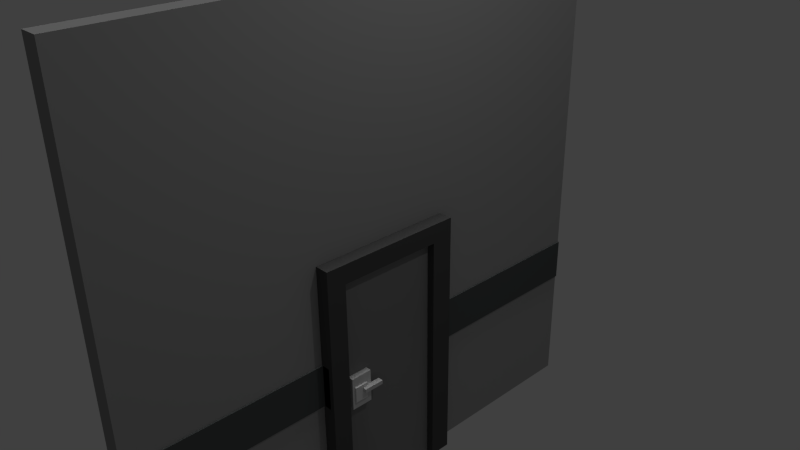 # Source: Wall_2.blend  (saved by Blender 2.76.0; exported with 4.5.12 LTS)
import bpy
from mathutils import Matrix  # noqa: F401  (used for matrix-valued properties, if any)

bpy.ops.wm.read_factory_settings(use_empty=True)
scene = bpy.context.scene
scene.name = 'Scene'

# ---- collections
col_collection_1 = bpy.data.collections.new('Collection 1'); scene.collection.children.link(col_collection_1)

# ---- materials (node trees are filled in below, after node groups)
mat_material_001 = bpy.data.materials.new('Material.001')
mat_material_001.alpha_threshold = 0.0
mat_material_001.use_transparent_shadow = False
mat_material_001.roughness = 0.5
mat_material_001.specular_intensity = 1.0
mat_material = bpy.data.materials.new('Material')
mat_material.alpha_threshold = 0.0
mat_material.use_transparent_shadow = False
mat_material.diffuse_color = (0.6267, 0.6267, 0.6267, 1.0)
mat_material.roughness = 0.5
mat_material.specular_intensity = 1.0
mat_material_002 = bpy.data.materials.new('Material.002')
mat_material_002.alpha_threshold = 0.0
mat_material_002.use_transparent_shadow = False
mat_material_002.diffuse_color = (0.7106, 0.7106, 0.7106, 1.0)
mat_material_002.roughness = 0.5
mat_material_002.specular_intensity = 1.0
mat_steel_door = bpy.data.materials.new('Steel Door')
mat_steel_door.alpha_threshold = 0.0
mat_steel_door.use_transparent_shadow = False
mat_steel_door.diffuse_color = (0.2529, 0.2529, 0.2529, 1.0)
mat_steel_door.roughness = 0.5
mat_steel_door.specular_intensity = 1.0
mat_steel_door.line_color = (0.0, 0.0, 0.0, 1.0)
mat_door_frame = bpy.data.materials.new('Door Frame')
mat_door_frame.alpha_threshold = 0.0
mat_door_frame.use_transparent_shadow = False
mat_door_frame.diffuse_color = (0.08353, 0.08353, 0.08353, 1.0)
mat_door_frame.roughness = 0.5
mat_door_frame.specular_intensity = 1.0
mat_conc_wall = bpy.data.materials.new('Conc Wall')
mat_conc_wall.alpha_threshold = 0.0
mat_conc_wall.use_transparent_shadow = False
mat_conc_wall.diffuse_color = (0.3672, 0.3672, 0.3672, 1.0)
mat_conc_wall.roughness = 0.5
mat_conc_wall.specular_intensity = 0.2614
mat_material_003 = bpy.data.materials.new('Material.003')
mat_material_003.alpha_threshold = 0.0
mat_material_003.use_transparent_shadow = False
mat_material_003.diffuse_color = (0.09788, 0.1065, 0.1065, 1.0)
mat_material_003.roughness = 0.5
mat_material_003.specular_intensity = 0.0

# ---- material node trees

# ---- world
world_world = bpy.data.worlds.new('World'); scene.world = world_world
world_world.color = (0.05088, 0.05088, 0.05088)
world_world.use_sun_shadow = False
world_world.sun_shadow_jitter_overblur = 0.0
world_world.cycles.sampling_method = 'MANUAL'
world_world.cycles.sample_map_resolution = 256

# ---- cameras
cam_camera = bpy.data.cameras.new('Camera')
cam_camera.clip_end = 100.0
cam_camera.lens = 35.0
cam_camera.sensor_width = 32.0
cam_camera.sensor_height = 18.0
cam_camera.ortho_scale = 7.314
cam_camera.dof.focus_distance = 0.0
cam_camera.dof.aperture_fstop = 128.0

# ---- lights
light_sun = bpy.data.lights.new('Sun', 'SUN')
light_sun.transmission_factor = 0.0
light_sun.angle = 0.1993
light_sun.energy = 1.0
light_sun.shadow_buffer_clip_start = 0.5
light_sun.shadow_soft_size = 0.1
light_sun.shadow_cascade_max_distance = 1000.0
light_sun.cycles.use_multiple_importance_sampling = False
light_lamp = bpy.data.lights.new('Lamp', 'POINT')
light_lamp.transmission_factor = 0.0
light_lamp.cutoff_distance = 30.0
light_lamp.energy = 100.0
light_lamp.shadow_buffer_clip_start = 1.001
light_lamp.shadow_soft_size = 0.1
light_lamp.shadow_maximum_resolution = 0.006
light_lamp.use_absolute_resolution = True
light_lamp.cycles.use_multiple_importance_sampling = False

# ---- meshes
me_cube_003 = bpy.data.meshes.new('Cube.003')
me_cube_003.from_pydata([(-1.0, -1.0, -1.0), (-1.0, -1.0, 1.0), (-1.0, 1.0, -1.0), (-1.0, 1.0, 1.0), (1.0, -1.0, -1.0), (1.0, -1.0, 1.0), (1.0, 1.0, -1.0), (1.0, 1.0, 1.0)], [], [(1, 3, 2, 0), (3, 7, 6, 2), (7, 5, 4, 6), (5, 1, 0, 4), (0, 2, 6, 4), (5, 7, 3, 1)])
me_cube_003.materials.append(mat_material_001)
me_cube_003.use_remesh_preserve_volume = False
me_cube_003.use_remesh_preserve_attributes = False
me_cube_003.use_mirror_vertex_groups = False
me_cube_003.update()
me_cube_002 = bpy.data.meshes.new('Cube.002')
me_cube_002.from_pydata([(-1.0, -1.0, -1.0), (-1.0, -1.0, 1.0), (-1.0, 1.0, -1.0), (-1.0, 1.0, 1.0), (1.0, -1.0, -1.0), (1.0, -1.0, 1.0), (1.0, 1.0, -1.0), (1.0, 1.0, 1.0)], [], [(1, 3, 2, 0), (3, 7, 6, 2), (7, 5, 4, 6), (5, 1, 0, 4), (0, 2, 6, 4), (5, 7, 3, 1)])
me_cube_002.materials.append(mat_material)
me_cube_002.use_remesh_preserve_volume = False
me_cube_002.use_remesh_preserve_attributes = False
me_cube_002.use_mirror_vertex_groups = False
me_cube_002.update()
me_cube_001 = bpy.data.meshes.new('Cube.001')
me_cube_001.from_pydata([(-1.0, -1.0, -1.0), (-1.0, -1.0, 1.0), (-1.0, 1.0, -1.0), (-1.0, 1.0, 1.0), (1.0, -1.0, -1.0), (1.0, -1.0, 1.0), (1.0, 1.0, -1.0), (1.0, 1.0, 1.0)], [], [(1, 3, 2, 0), (3, 7, 6, 2), (7, 5, 4, 6), (5, 1, 0, 4), (0, 2, 6, 4), (5, 7, 3, 1)])
me_cube_001.materials.append(mat_material_002)
me_cube_001.use_remesh_preserve_volume = False
me_cube_001.use_remesh_preserve_attributes = False
me_cube_001.use_mirror_vertex_groups = False
me_cube_001.update()
me_cube = bpy.data.meshes.new('Cube')
me_cube.from_pydata([(1.0, 1.0, -1.0), (1.0, -1.0, -1.0), (-1.0, -1.0, -1.0), (-1.0, 1.0, -1.0), (1.0, 1.0, 1.0), (1.0, -1.0, 1.0), (-1.0, -1.0, 1.0), (-1.0, 1.0, 1.0), (1.0, 1.0, -0.5), (1.0, 1.0, 0.0), (1.0, 1.0, 0.5), (1.0, -1.0, -0.5), (1.0, -1.0, 0.0), (1.0, -1.0, 0.5), (-1.0, -1.0, -0.5), (-1.0, -1.0, 0.0), (-1.0, -1.0, 0.5), (-1.0, 1.0, -0.5), (-1.0, 1.0, 0.0), (-1.0, 1.0, 0.5), (1.0, 0.6, -1.0), (1.0, 0.2, -1.0), (1.0, -0.2, -1.0), (1.0, -0.6, -1.0), (-1.0, -0.6, -1.0), (-1.0, -0.2, -1.0), (-1.0, 0.2, -1.0), (-1.0, 0.6, -1.0), (1.0, 0.6, 1.0), (1.0, 0.2, 1.0), (1.0, -0.2, 1.0), (1.0, -0.6, 1.0), (-1.0, -0.6, 1.0), (-1.0, -0.2, 1.0), (-1.0, 0.2, 1.0), (-1.0, 0.6, 1.0), (-1.0, -0.6, -0.5), (-1.0, -0.2, -0.5), (-1.0, 0.2, -0.5), (-1.0, 0.6, -0.5), (-1.0, -0.6, 0.0), (-1.0, -0.2, 0.0), (-1.0, 0.2, 0.0), (-1.0, 0.6, 0.0), (-1.0, -0.6, 0.5), (-1.0, -0.2, 0.5), (-1.0, 0.2, 0.5), (-1.0, 0.6, 0.5), (1.0, 0.6, -0.5), (1.0, 0.2, -0.5), (1.0, -0.2, -0.5), (1.0, -0.6, -0.5), (1.0, 0.6, 0.0), (1.0, 0.2, 0.0), (1.0, -0.2, 0.0), (1.0, -0.6, 0.0), (1.0, 0.6, 0.5), (1.0, 0.2, 0.5), (1.0, -0.2, 0.5), (1.0, -0.6, 0.5), (1.678, 0.2, -1.0), (1.678, -0.2, -1.0), (1.678, 0.2, -0.5), (1.678, -0.2, -0.5), (1.678, 0.2, 3.903e-18), (1.678, -0.2, 3.903e-18), (1.0, 1.0, 0.07639), (1.0, -1.0, 0.07639), (-1.0, -1.0, 0.07639), (-1.0, 1.0, 0.07639), (1.0, 0.6, 0.07639), (1.0, 0.2, 0.07639), (1.0, -0.2, 0.07639), (1.0, -0.6, 0.07639), (-1.0, -0.6, 0.07639), (-1.0, -0.2, 0.07639), (-1.0, 0.2, 0.07639), (-1.0, 0.6, 0.07639), (1.0, -0.2733, -1.0), (-1.0, -0.2733, -1.0), (1.0, -0.2733, 1.0), (-1.0, -0.2733, 1.0), (-1.0, -0.2733, -0.5), (-1.0, -0.2733, 0.0), (-1.0, -0.2733, 0.5), (1.0, -0.2733, -0.5), (1.0, -0.2733, 0.0), (1.0, -0.2733, 0.5), (-1.0, -0.2733, 0.07639), (1.0, -0.2733, 0.07639), (1.0, 0.2839, -1.0), (-1.0, 0.2839, -1.0), (1.0, 0.2839, 1.0), (-1.0, 0.2839, 1.0), (-1.0, 0.2839, -0.5), (-1.0, 0.2839, 0.0), (-1.0, 0.2839, 0.5), (1.0, 0.2839, -0.5), (1.0, 0.2839, 0.0), (1.0, 0.2839, 0.5), (-1.0, 0.2839, 0.07639), (1.0, 0.2839, 0.07639), (2.498, 0.2839, -1.0), (2.498, 0.2, -1.0), (2.498, 0.2839, -0.5), (2.498, 0.2, -0.5), (2.498, 0.2839, 7.806e-18), (2.498, 0.2, 7.806e-18), (2.498, -0.2, 7.806e-18), (2.498, 0.2, 0.07639), (2.498, -0.2, 0.07639), (2.498, -0.2, -0.5), (2.498, -0.2, -1.0), (2.498, 0.2839, 0.07639), (2.498, -0.2733, -1.0), (2.498, -0.2733, -0.5), (2.498, -0.2733, 7.806e-18), (2.498, -0.2733, 0.07639), (1.0, 1.0, -0.3237), (1.0, -1.0, -0.3237), (-1.0, -1.0, -0.3237), (-1.0, 1.0, -0.3237), (1.0, 0.6, -0.3237), (1.0, 0.2, -0.3237), (1.0, -0.2, -0.3237), (1.0, -0.6, -0.3237), (-1.0, -0.6, -0.3237), (-1.0, -0.2, -0.3237), (-1.0, 0.2, -0.3237), (-1.0, 0.6, -0.3237), (1.678, 0.2, -0.3237), (1.678, -0.2, -0.3237), (-1.0, -0.2733, -0.3237), (1.0, -0.2733, -0.3237), (-1.0, 0.2839, -0.3237), (1.0, 0.2839, -0.3237), (2.498, 0.2, -0.3237), (2.498, -0.2, -0.3237), (2.498, -0.2733, -0.3237), (2.498, 0.2839, -0.3237), (1.999, -1.0, -0.5), (1.999, 1.0, -0.5), (1.999, -0.2733, -0.5), (1.999, -0.2733, -0.3237), (1.999, 0.2839, -0.5), (1.999, 0.2839, -0.3237), (1.999, 1.0, -0.3237), (1.999, -1.0, -0.3237), (-0.01053, -0.6, -0.5), (-0.01053, -1.0, -0.5), (-0.01053, 1.0, -0.5), (-0.01053, 0.6, -0.5), (-0.01053, -0.2733, -0.5), (1.149, -1.0, -0.3237), (-0.01053, -1.0, -0.3237), (1.149, -1.0, -0.5), (-0.01053, 0.2839, -0.5), (-0.01053, 0.6, -0.3237), (-0.01053, 0.2839, -0.3237), (-0.01053, -0.2733, -0.3237), (-0.01053, -0.6, -0.3237), (-0.01053, 1.0, -0.3237), (1.149, -0.6, -0.5), (1.149, 1.0, -0.5), (1.149, 0.6, -0.5), (1.149, -0.2733, -0.5), (1.149, 0.6, -0.3237), (1.149, -0.6, -0.3237), (1.149, -0.2733, -0.3237), (1.149, 0.2839, -0.5), (1.149, 0.2839, -0.3237), (1.149, 1.0, -0.3237)], [(153, 147), (140, 155)], [(23, 1, 2, 24), (31, 32, 6, 5), (59, 31, 5, 13), (13, 5, 6, 16), (47, 35, 7, 19), (8, 0, 3, 17), (4, 10, 19, 7), (66, 9, 18, 69), (118, 8, 17, 121), (27, 39, 17, 3), (129, 43, 18, 121), (77, 47, 19, 69), (1, 11, 14, 2), (119, 12, 15, 120), (67, 13, 16, 68), (23, 51, 11, 1), (125, 55, 12, 119), (73, 59, 13, 67), (66, 10, 56, 70), (101, 99, 57, 71), (71, 57, 58, 72), (89, 87, 59, 73), (118, 9, 52, 122), (22, 50, 111, 112), (124, 50, 63, 131), (133, 86, 55, 125), (0, 8, 48, 20), (90, 97, 104, 102), (22, 21, 60, 61), (78, 85, 51, 23), (68, 16, 44, 74), (88, 84, 45, 75), (75, 45, 46, 76), (100, 96, 47, 77), (120, 15, 40, 126), (132, 83, 41, 127), (127, 41, 42, 128), (134, 95, 43, 129), (2, 14, 36, 24), (79, 82, 37, 25), (25, 37, 38, 26), (91, 94, 39, 27), (16, 6, 32, 44), (84, 81, 33, 45), (45, 33, 34, 46), (96, 93, 35, 47), (10, 4, 28, 56), (99, 92, 29, 57), (57, 29, 30, 58), (87, 80, 31, 59), (4, 7, 35, 28), (92, 93, 34, 29), (29, 34, 33, 30), (80, 81, 32, 31), (0, 20, 27, 3), (90, 21, 26, 91), (21, 22, 25, 26), (78, 23, 24, 79), (130, 64, 65, 131), (60, 62, 63, 61), (21, 49, 62, 60), (53, 54, 65, 64), (123, 53, 64, 130), (50, 22, 61, 63), (95, 100, 77, 43), (41, 75, 76, 42), (83, 88, 75, 41), (15, 68, 74, 40), (86, 89, 73, 55), (71, 72, 110, 109), (78, 22, 112, 114), (9, 66, 70, 52), (55, 73, 67, 12), (12, 67, 68, 15), (43, 77, 69, 18), (10, 66, 69, 19), (133, 85, 115, 138), (40, 74, 88, 83), (22, 78, 79, 25), (30, 33, 81, 80), (58, 30, 80, 87), (44, 32, 81, 84), (24, 36, 82, 79), (126, 40, 83, 132), (74, 44, 84, 88), (49, 21, 103, 105), (54, 53, 107, 108), (72, 58, 87, 89), (52, 70, 101, 98), (42, 76, 100, 95), (20, 90, 91, 27), (28, 35, 93, 92), (56, 28, 92, 99), (46, 34, 93, 96), (26, 38, 94, 91), (128, 42, 95, 134), (76, 46, 96, 100), (20, 48, 97, 90), (122, 52, 98, 135), (70, 56, 99, 101), (139, 106, 107, 136), (102, 104, 105, 103), (107, 109, 110, 108), (106, 113, 109, 107), (108, 110, 117, 116), (112, 111, 115, 114), (137, 108, 116, 138), (101, 71, 109, 113), (135, 98, 106, 139), (123, 49, 105, 136), (21, 90, 102, 103), (72, 89, 117, 110), (124, 54, 108, 137), (89, 86, 116, 117), (85, 78, 114, 115), (98, 101, 113, 106), (50, 124, 137, 111), (53, 123, 136, 107), (97, 135, 139, 104), (111, 137, 138, 115), (104, 139, 136, 105), (122, 135, 158, 157), (38, 128, 134, 94), (36, 126, 132, 82), (86, 133, 138, 116), (49, 123, 130, 62), (62, 130, 131, 63), (94, 134, 129, 39), (37, 127, 128, 38), (82, 132, 127, 37), (14, 120, 126, 36), (8, 141, 163, 150), (54, 124, 131, 65), (142, 143, 168, 165), (39, 129, 121, 17), (9, 118, 121, 18), (144, 97, 156, 169), (125, 119, 154, 160), (97, 48, 151, 156), (48, 8, 150, 151), (118, 122, 157, 161), (85, 142, 165, 152), (85, 133, 143, 142), (11, 51, 148, 149), (135, 97, 144, 145), (148, 152, 165, 162), (149, 148, 162, 155), (161, 157, 166, 171), (164, 166, 170, 169), (165, 168, 167, 162), (163, 171, 166, 164), (162, 167, 153, 155), (156, 151, 164, 169), (151, 150, 163, 164), (160, 154, 153, 167), (159, 160, 167, 168), (157, 158, 170, 166), (51, 85, 152, 148), (145, 144, 169, 170), (143, 133, 159, 168), (146, 118, 161, 171), (133, 125, 160, 159), (135, 145, 170, 158), (14, 11, 119, 120)])
me_cube.polygons.foreach_set('material_index', [0, 0, 2, 0, 0, 0, 0, 0, 0, 0, 0, 0, 0, 0, 0, 2, 2, 2, 2, 2, 2, 2, 2, 1, 0, 2, 2, 1, 0, 2, 0, 0, 0, 0, 0, 0, 0, 0, 0, 0, 0, 0, 0, 0, 0, 0, 2, 2, 2, 2, 0, 0, 0, 0, 0, 0, 0, 0, 0, 0, 0, 0, 0, 0, 0, 0, 0, 0, 2, 1, 1, 2, 2, 0, 0, 0, 1, 0, 0, 0, 2, 0, 0, 0, 0, 1, 1, 2, 2, 0, 0, 0, 2, 0, 0, 0, 0, 2, 2, 2, 1, 1, 1, 1, 1, 1, 1, 1, 1, 1, 1, 1, 1, 1, 1, 1, 1, 1, 1, 1, 1, 2, 0, 0, 1, 0, 0, 0, 0, 0, 0, 0, 0, 1, 0, 0, 1, 2, 2, 2, 2, 1, 1, 2, 1, 4, 4, 4, 4, 4, 4, 4, 4, 4, 4, 4, 4, 2, 1, 1, 0, 2, 1, 0])
_uv = me_cube.uv_layers.new(name='UVMap')
_uv.uv.foreach_set('vector', [0.0, 0.0, 0.0, 0.0, 0.0, 0.0, 0.0, 0.0, 0.0, 0.0, 0.0, 0.0, 0.0, 0.0, 0.0, 0.0, 0.1126, 0.75, 0.1126, 0.9999, 7.518e-05, 0.9999, 7.511e-05, 0.75, 0.0, 0.0, 0.0, 0.0, 0.0, 0.0, 0.0, 0.0, 0.0, 0.0, 0.0, 0.0, 0.0, 0.0, 0.0, 0.0, 0.0, 0.0, 0.0, 0.0, 0.0, 0.0, 0.0, 0.0, 0.0, 0.0, 0.0, 0.0, 0.0, 0.0, 0.0, 0.0, 0.0, 0.0, 0.0, 0.0, 0.0, 0.0, 0.0, 0.0, 0.0, 0.0, 0.0, 0.0, 0.0, 0.0, 0.0, 0.0, 0.0, 0.0, 0.0, 0.0, 0.0, 0.0, 0.0, 0.0, 0.0, 0.0, 0.0, 0.0, 0.0, 0.0, 0.0, 0.0, 0.0, 0.0, 0.0, 0.0, 0.0, 0.0, 0.0, 0.0, 0.0, 0.0, 0.0, 0.0, 0.0, 0.0, 0.0, 0.0, 0.0, 0.0, 0.0, 0.0, 0.0, 0.0, 0.0, 0.0, 0.0, 0.0, 0.0, 0.0, 0.0, 0.0, 0.0, 0.0, 0.1126, 7.546e-05, 0.1126, 0.25, 7.505e-05, 0.25, 7.499e-05, 7.555e-05, 0.1126, 0.375, 0.1126, 0.5, 7.508e-05, 0.5, 7.507e-05, 0.375, 0.1126, 0.5382, 0.1126, 0.75, 7.511e-05, 0.75, 7.508e-05, 0.5382, 0.5625, 0.5382, 0.5625, 0.75, 0.45, 0.75, 0.45, 0.5382, 0.3611, 0.5382, 0.3611, 0.75, 0.3375, 0.75, 0.3375, 0.5382, 0.3375, 0.5382, 0.3375, 0.75, 0.225, 0.75, 0.225, 0.5382, 0.2044, 0.5382, 0.2044, 0.75, 0.1126, 0.75, 0.1126, 0.5382, 0.5625, 0.375, 0.5625, 0.5, 0.45, 0.5, 0.45, 0.375, 0.0, 0.0, 0.0, 0.0, 0.0, 0.0, 0.0, 0.0, 0.0, 0.0, 0.0, 0.0, 0.0, 0.0, 0.0, 0.0, 0.2044, 0.375, 0.2044, 0.5, 0.1126, 0.5, 0.1126, 0.375, 0.5625, 7.499e-05, 0.5625, 0.25, 0.45, 0.25, 0.45, 7.505e-05, 0.0, 0.0, 0.0, 0.0, 0.0, 0.0, 0.0, 0.0, 0.0, 0.0, 0.0, 0.0, 0.0, 0.0, 0.0, 0.0, 0.2044, 7.533e-05, 0.2044, 0.25, 0.1126, 0.25, 0.1126, 7.546e-05, 0.0, 0.0, 0.0, 0.0, 0.0, 0.0, 0.0, 0.0, 0.0, 0.0, 0.0, 0.0, 0.0, 0.0, 0.0, 0.0, 0.0, 0.0, 0.0, 0.0, 0.0, 0.0, 0.0, 0.0, 0.0, 0.0, 0.0, 0.0, 0.0, 0.0, 0.0, 0.0, 0.0, 0.0, 0.0, 0.0, 0.0, 0.0, 0.0, 0.0, 0.0, 0.0, 0.0, 0.0, 0.0, 0.0, 0.0, 0.0, 0.0, 0.0, 0.0, 0.0, 0.0, 0.0, 0.0, 0.0, 0.0, 0.0, 0.0, 0.0, 0.0, 0.0, 0.0, 0.0, 0.0, 0.0, 0.0, 0.0, 0.0, 0.0, 0.0, 0.0, 0.0, 0.0, 0.0, 0.0, 0.0, 0.0, 0.0, 0.0, 0.0, 0.0, 0.0, 0.0, 0.0, 0.0, 0.0, 0.0, 0.0, 0.0, 0.0, 0.0, 0.0, 0.0, 0.0, 0.0, 0.0, 0.0, 0.0, 0.0, 0.0, 0.0, 0.0, 0.0, 0.0, 0.0, 0.0, 0.0, 0.0, 0.0, 0.0, 0.0, 0.0, 0.0, 0.0, 0.0, 0.0, 0.0, 0.0, 0.0, 0.0, 0.0, 0.0, 0.0, 0.0, 0.0, 0.0, 0.0, 0.5625, 0.75, 0.5625, 0.9999, 0.45, 0.9999, 0.45, 0.75, 0.3611, 0.75, 0.3611, 0.9999, 0.3375, 0.9999, 0.3375, 0.75, 0.3375, 0.75, 0.3375, 0.9999, 0.225, 0.9999, 0.225, 0.75, 0.2044, 0.75, 0.2044, 0.9999, 0.1126, 0.9999, 0.1126, 0.75, 0.0, 0.0, 0.0, 0.0, 0.0, 0.0, 0.0, 0.0, 0.0, 0.0, 0.0, 0.0, 0.0, 0.0, 0.0, 0.0, 0.0, 0.0, 0.0, 0.0, 0.0, 0.0, 0.0, 0.0, 0.0, 0.0, 0.0, 0.0, 0.0, 0.0, 0.0, 0.0, 0.0, 0.0, 0.0, 0.0, 0.0, 0.0, 0.0, 0.0, 0.0, 0.0, 0.0, 0.0, 0.0, 0.0, 0.0, 0.0, 0.0, 0.0, 0.0, 0.0, 0.0, 0.0, 0.0, 0.0, 0.0, 0.0, 0.0, 0.0, 0.0, 0.0, 0.0, 0.0, 0.0, 0.0, 0.0, 0.0, 0.0, 0.0, 0.0, 0.0, 0.0, 0.0, 0.0, 0.0, 0.0, 0.0, 0.0, 0.0, 0.0, 0.0, 0.0, 0.0, 0.0, 0.0, 0.0, 0.0, 0.0, 0.0, 0.0, 0.0, 0.0, 0.0, 0.0, 0.0, 0.0, 0.0, 0.0, 0.0, 0.0, 0.0, 0.0, 0.0, 0.0, 0.0, 0.0, 0.0, 0.0, 0.0, 0.0, 0.0, 0.0, 0.0, 0.0, 0.0, 0.0, 0.0, 0.0, 0.0, 0.0, 0.0, 0.0, 0.0, 0.0, 0.0, 0.0, 0.0, 0.0, 0.0, 0.0, 0.0, 0.0, 0.0, 0.0, 0.0, 0.0, 0.0, 0.0, 0.0, 0.0, 0.0, 0.0, 0.0, 0.2044, 0.5, 0.2044, 0.5382, 0.1126, 0.5382, 0.1126, 0.5, 0.0, 0.0, 0.0, 0.0, 0.0, 0.0, 0.0, 0.0, 0.0, 0.0, 0.0, 0.0, 0.0, 0.0, 0.0, 0.0, 0.5625, 0.5, 0.5625, 0.5382, 0.45, 0.5382, 0.45, 0.5, 0.1126, 0.5, 0.1126, 0.5382, 7.508e-05, 0.5382, 7.508e-05, 0.5, 0.0, 0.0, 0.0, 0.0, 0.0, 0.0, 0.0, 0.0, 0.0, 0.0, 0.0, 0.0, 0.0, 0.0, 0.0, 0.0, 0.0, 0.0, 0.0, 0.0, 0.0, 0.0, 0.0, 0.0, 0.0, 0.0, 0.0, 0.0, 0.0, 0.0, 0.0, 0.0, 0.0, 0.0, 0.0, 0.0, 0.0, 0.0, 0.0, 0.0, 0.0, 0.0, 0.0, 0.0, 0.0, 0.0, 0.0, 0.0, 0.0, 0.0, 0.0, 0.0, 0.0, 0.0, 0.0, 0.0, 0.225, 0.75, 0.225, 0.9999, 0.2044, 0.9999, 0.2044, 0.75, 0.0, 0.0, 0.0, 0.0, 0.0, 0.0, 0.0, 0.0, 0.0, 0.0, 0.0, 0.0, 0.0, 0.0, 0.0, 0.0, 0.0, 0.0, 0.0, 0.0, 0.0, 0.0, 0.0, 0.0, 0.0, 0.0, 0.0, 0.0, 0.0, 0.0, 0.0, 0.0, 0.0, 0.0, 0.0, 0.0, 0.0, 0.0, 0.0, 0.0, 0.0, 0.0, 0.0, 0.0, 0.0, 0.0, 0.0, 0.0, 0.225, 0.5382, 0.225, 0.75, 0.2044, 0.75, 0.2044, 0.5382, 0.45, 0.5, 0.45, 0.5382, 0.3611, 0.5382, 0.3611, 0.5, 0.0, 0.0, 0.0, 0.0, 0.0, 0.0, 0.0, 0.0, 0.0, 0.0, 0.0, 0.0, 0.0, 0.0, 0.0, 0.0, 0.0, 0.0, 0.0, 0.0, 0.0, 0.0, 0.0, 0.0, 0.45, 0.75, 0.45, 0.9999, 0.3611, 0.9999, 0.3611, 0.75, 0.0, 0.0, 0.0, 0.0, 0.0, 0.0, 0.0, 0.0, 0.0, 0.0, 0.0, 0.0, 0.0, 0.0, 0.0, 0.0, 0.0, 0.0, 0.0, 0.0, 0.0, 0.0, 0.0, 0.0, 0.0, 0.0, 0.0, 0.0, 0.0, 0.0, 0.0, 0.0, 0.45, 7.505e-05, 0.45, 0.25, 0.3611, 0.25, 0.3611, 7.505e-05, 0.45, 0.375, 0.45, 0.5, 0.3611, 0.5, 0.3611, 0.375, 0.45, 0.5382, 0.45, 0.75, 0.3611, 0.75, 0.3611, 0.5382, 0.0, 0.0, 0.0, 0.0, 0.0, 0.0, 0.0, 0.0, 0.0, 0.0, 0.0, 0.0, 0.0, 0.0, 0.0, 0.0, 0.0, 0.0, 0.0, 0.0, 0.0, 0.0, 0.0, 0.0, 0.0, 0.0, 0.0, 0.0, 0.0, 0.0, 0.0, 0.0, 0.0, 0.0, 0.0, 0.0, 0.0, 0.0, 0.0, 0.0, 0.0, 0.0, 0.0, 0.0, 0.0, 0.0, 0.0, 0.0, 0.0, 0.0, 0.0, 0.0, 0.0, 0.0, 0.0, 0.0, 0.0, 0.0, 0.0, 0.0, 0.0, 0.0, 0.0, 0.0, 0.0, 0.0, 0.0, 0.0, 0.0, 0.0, 0.0, 0.0, 0.0, 0.0, 0.0, 0.0, 0.0, 0.0, 0.0, 0.0, 0.0, 0.0, 0.0, 0.0, 0.0, 0.0, 0.0, 0.0, 0.0, 0.0, 0.0, 0.0, 0.0, 0.0, 0.0, 0.0, 0.0, 0.0, 0.0, 0.0, 0.0, 0.0, 0.0, 0.0, 0.0, 0.0, 0.0, 0.0, 0.0, 0.0, 0.0, 0.0, 0.0, 0.0, 0.0, 0.0, 0.0, 0.0, 0.0, 0.0, 0.0, 0.0, 0.0, 0.0, 0.0, 0.0, 0.0, 0.0, 0.0, 0.0, 0.0, 0.0, 0.0, 0.0, 0.0, 0.0, 0.0, 0.0, 0.0, 0.0, 0.0, 0.0, 0.0, 0.0, 0.0, 0.0, 0.0, 0.0, 0.0, 0.0, 0.0, 0.0, 0.0, 0.0, 0.0, 0.0, 0.0, 0.0, 0.0, 0.0, 0.0, 0.0, 0.0, 0.0, 0.0, 0.0, 0.0, 0.0, 0.45, 0.375, 0.3611, 0.375, 0.3611, 0.375, 0.45, 0.375, 0.0, 0.0, 0.0, 0.0, 0.0, 0.0, 0.0, 0.0, 0.0, 0.0, 0.0, 0.0, 0.0, 0.0, 0.0, 0.0, 0.0, 0.0, 0.0, 0.0, 0.0, 0.0, 0.0, 0.0, 0.0, 0.0, 0.0, 0.0, 0.0, 0.0, 0.0, 0.0, 0.0, 0.0, 0.0, 0.0, 0.0, 0.0, 0.0, 0.0, 0.0, 0.0, 0.0, 0.0, 0.0, 0.0, 0.0, 0.0, 0.0, 0.0, 0.0, 0.0, 0.0, 0.0, 0.0, 0.0, 0.0, 0.0, 0.0, 0.0, 0.0, 0.0, 0.0, 0.0, 0.0, 0.0, 0.0, 0.0, 0.0, 0.0, 0.0, 0.0, 0.0, 0.0, 0.0, 0.0, 0.0, 0.0, 0.0, 0.0, 0.0, 0.0, 0.0, 0.0, 0.0, 0.0, 0.0, 0.0, 0.0, 0.0, 0.0, 0.0, 0.0, 0.0, 0.0, 0.0, 0.0, 0.0, 0.0, 0.0, 0.0, 0.0, 0.0, 0.0, 0.0, 0.0, 0.0, 0.0, 0.0, 0.0, 0.0, 0.0, 0.0, 0.0, 0.0, 0.0, 0.0, 0.0, 0.0, 0.0, 0.1126, 0.375, 7.507e-05, 0.375, 7.507e-05, 0.375, 0.1126, 0.375, 0.3611, 0.25, 0.45, 0.25, 0.45, 0.25, 0.3611, 0.25, 0.45, 0.25, 0.5625, 0.25, 0.5625, 0.25, 0.45, 0.25, 0.5625, 0.375, 0.45, 0.375, 0.45, 0.375, 0.5625, 0.375, 0.0, 0.0, 0.0, 0.0, 0.0, 0.0, 0.0, 0.0, 0.0, 0.0, 0.0, 0.0, 0.0, 0.0, 0.0, 0.0, 7.505e-05, 0.25, 0.1126, 0.25, 0.1126, 0.25, 7.505e-05, 0.25, 0.0, 0.0, 0.0, 0.0, 0.0, 0.0, 0.0, 0.0, 0.1126, 0.25, 0.2044, 0.25, 0.2044, 0.25, 0.1126, 0.25, 7.505e-05, 0.25, 0.1126, 0.25, 0.1126, 0.25, 7.505e-05, 0.25, 0.5625, 0.375, 0.45, 0.375, 0.45, 0.375, 0.5625, 0.375, 0.45, 0.25, 0.45, 0.375, 0.3611, 0.375, 0.3611, 0.25, 0.2044, 0.25, 0.2044, 0.375, 0.1126, 0.375, 0.1126, 0.25, 0.5625, 0.25, 0.5625, 0.375, 0.45, 0.375, 0.45, 0.25, 0.1126, 0.25, 0.1126, 0.375, 7.507e-05, 0.375, 7.505e-05, 0.25, 0.3611, 0.25, 0.45, 0.25, 0.45, 0.25, 0.3611, 0.25, 0.45, 0.25, 0.5625, 0.25, 0.5625, 0.25, 0.45, 0.25, 0.1126, 0.375, 7.507e-05, 0.375, 7.507e-05, 0.375, 0.1126, 0.375, 0.2044, 0.375, 0.1126, 0.375, 0.1126, 0.375, 0.2044, 0.375, 0.45, 0.375, 0.3611, 0.375, 0.3611, 0.375, 0.45, 0.375, 0.1126, 0.25, 0.2044, 0.25, 0.2044, 0.25, 0.1126, 0.25, 0.0, 0.0, 0.0, 0.0, 0.0, 0.0, 0.0, 0.0, 0.0, 0.0, 0.0, 0.0, 0.0, 0.0, 0.0, 0.0, 0.0, 0.0, 0.0, 0.0, 0.0, 0.0, 0.0, 0.0, 0.2044, 0.375, 0.1126, 0.375, 0.1126, 0.375, 0.2044, 0.375, 0.0, 0.0, 0.0, 0.0, 0.0, 0.0, 0.0, 0.0, 0.0, 0.0, 0.0, 0.0, 0.0, 0.0, 0.0, 0.0])
me_cube.materials.append(mat_steel_door)
me_cube.materials.append(mat_door_frame)
me_cube.materials.append(mat_conc_wall)
me_cube.materials.append(None)
me_cube.materials.append(mat_material_003)
me_cube.use_remesh_preserve_volume = False
me_cube.use_remesh_preserve_attributes = False
me_cube.use_mirror_vertex_groups = False
me_cube.update()

# ---- objects
ob_sun = bpy.data.objects.new('Sun', light_sun)
ob_cube_003 = bpy.data.objects.new('Cube.003', me_cube_003)
ob_cube_002 = bpy.data.objects.new('Cube.002', me_cube_002)
ob_cube_001 = bpy.data.objects.new('Cube.001', me_cube_001)
ob_cube = bpy.data.objects.new('Cube', me_cube)
ob_lamp = bpy.data.objects.new('Lamp', light_lamp)
ob_camera = bpy.data.objects.new('Camera', cam_camera)

# ---- transforms, parenting, visibility, modifiers, constraints
ob_sun.location = (4.052, -0.5097, -0.399)
ob_sun.lineart.crease_threshold = 0.0
ob_cube_003.location = (0.2275, -0.5586, -1.719)
ob_cube_003.scale = (0.1082, 0.09932, 0.114)
ob_cube_003.lineart.crease_threshold = 0.0
ob_cube_002.location = (0.3455, -0.3876, -1.689)
ob_cube_002.scale = (-0.03933, 0.1473, 0.02937)
ob_cube_002.lineart.crease_threshold = 0.0
ob_cube_001.location = (0.2275, -0.5372, -1.702)
ob_cube_001.scale = (-0.08365, 0.1567, 0.2409)
ob_cube_001.lineart.crease_threshold = 0.0
ob_cube.location = (0.0, 0.0, 0.0)
ob_cube.scale = (0.1356, 3.787, 3.556)
ob_cube.lock_rotations_4d = False
ob_cube.empty_display_type = 'ARROWS'
ob_cube.lineart.crease_threshold = 0.0
ob_lamp.location = (4.076, 1.005, 5.904)
ob_lamp.rotation_euler = (0.6503, 0.05522, 1.866)
ob_lamp.lock_rotations_4d = False
ob_lamp.empty_display_type = 'ARROWS'
ob_lamp.color = (0.0, 0.0, 0.0, 0.0)
ob_lamp.lineart.crease_threshold = 0.0
ob_camera.location = (7.481, -6.508, 5.344)
ob_camera.rotation_euler = (1.109, 0.01082, 0.8149)
ob_camera.lock_rotations_4d = False
ob_camera.empty_display_type = 'ARROWS'
ob_camera.color = (0.0, 0.0, 0.0, 0.0)
ob_camera.display_type = 'WIRE'
ob_camera.lineart.crease_threshold = 0.0

# ---- collection membership
col_collection_1.objects.link(ob_sun)
col_collection_1.objects.link(ob_cube_003)
col_collection_1.objects.link(ob_cube_002)
col_collection_1.objects.link(ob_cube_001)
col_collection_1.objects.link(ob_cube)
col_collection_1.objects.link(ob_lamp)
col_collection_1.objects.link(ob_camera)

# ---- scene / render settings (as saved in the file)
scene.camera = ob_camera
scene.frame_start = 1; scene.frame_end = 250; scene.frame_set(1)
scene.render.engine = 'BLENDER_EEVEE_NEXT'
scene.render.resolution_percentage = 50
scene.render.dither_intensity = 0.0
scene.cycles.use_denoising = False
scene.cycles.samples = 10
scene.cycles.sampling_pattern = 'TABULATED_SOBOL'
scene.cycles.light_sampling_threshold = 0.0
scene.cycles.use_adaptive_sampling = False
scene.cycles.use_light_tree = False
scene.cycles.blur_glossy = 0.0
scene.cycles.pixel_filter_type = 'GAUSSIAN'
scene.cycles.sample_clamp_indirect = 0.0
scene.view_settings.view_transform = 'Standard'
bpy.context.view_layer.update()
